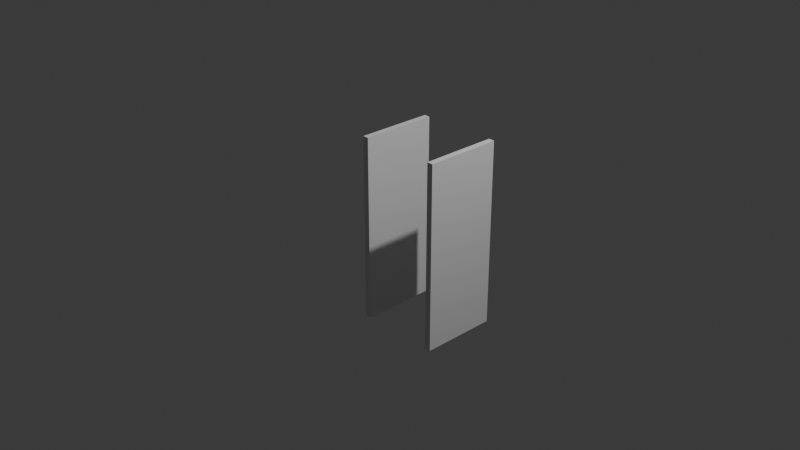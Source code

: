 # Source: estante_de_ba_o.blend  (saved by Blender 4.3.34; exported with 4.5.12 LTS)
import bpy
from mathutils import Matrix  # noqa: F401  (used for matrix-valued properties, if any)

bpy.ops.wm.read_factory_settings(use_empty=True)
scene = bpy.context.scene
scene.name = 'Scene'

# ---- collections
col_collection = bpy.data.collections.new('Collection'); scene.collection.children.link(col_collection)

# ---- world
world_world = bpy.data.worlds.new('World'); scene.world = world_world
world_world.use_nodes = True; world_world.node_tree.nodes.clear()
_N = world_world.node_tree.nodes; _L = world_world.node_tree.links
n0 = _N.new('ShaderNodeOutputWorld'); n0.name = 'World Output'; n0.location = (300, 300)
n1 = _N.new('ShaderNodeBackground'); n1.name = 'Background'; n1.location = (10, 300)
n1.inputs[0].default_value = (0.05088, 0.05088, 0.05088, 1.0)
_L.new(n1.outputs[0], n0.inputs[0])
n0.is_active_output = True
world_world.color = (0.05088, 0.05088, 0.05088)
world_world.sun_shadow_jitter_overblur = 0.0

# ---- cameras
cam_camera = bpy.data.cameras.new('Camera')
cam_camera.clip_end = 100.0
cam_camera.ortho_scale = 7.314

# ---- lights
light_light = bpy.data.lights.new('Light', 'POINT')
light_light.energy = 1000.0
light_light.shadow_soft_size = 0.1

# ---- meshes
me_cube_001 = bpy.data.meshes.new('Cube.001')
me_cube_001.from_pydata([(-1.0, -1.0, -1.0), (-1.0, -1.0, 1.0), (-1.0, 1.0, -1.0), (-1.0, 1.0, 1.0), (1.0, -1.0, -1.0), (1.0, -1.0, 1.0), (1.0, 1.0, -1.0), (1.0, 1.0, 1.0)], [], [(0, 1, 3, 2), (2, 3, 7, 6), (6, 7, 5, 4), (4, 5, 1, 0), (2, 6, 4, 0), (7, 3, 1, 5)])
_uv = me_cube_001.uv_layers.new(name='UVMap')
_uv.uv.foreach_set('vector', [0.375, 0.0, 0.625, 0.0, 0.625, 0.25, 0.375, 0.25, 0.375, 0.25, 0.625, 0.25, 0.625, 0.5, 0.375, 0.5, 0.375, 0.5, 0.625, 0.5, 0.625, 0.75, 0.375, 0.75, 0.375, 0.75, 0.625, 0.75, 0.625, 1.0, 0.375, 1.0, 0.125, 0.5, 0.375, 0.5, 0.375, 0.75, 0.125, 0.75, 0.625, 0.5, 0.875, 0.5, 0.875, 0.75, 0.625, 0.75])
me_cube_001.update()
me_cube_002 = bpy.data.meshes.new('Cube.002')
me_cube_002.from_pydata([(-1.0, -1.0, -1.0), (-1.0, -1.0, 1.0), (-1.0, 1.0, -1.0), (-1.0, 1.0, 1.0), (1.0, -1.0, -1.0), (1.0, -1.0, 1.0), (1.0, 1.0, -1.0), (1.0, 1.0, 1.0)], [], [(0, 1, 3, 2), (2, 3, 7, 6), (6, 7, 5, 4), (4, 5, 1, 0), (2, 6, 4, 0), (7, 3, 1, 5)])
_uv = me_cube_002.uv_layers.new(name='UVMap')
_uv.uv.foreach_set('vector', [0.375, 0.0, 0.625, 0.0, 0.625, 0.25, 0.375, 0.25, 0.375, 0.25, 0.625, 0.25, 0.625, 0.5, 0.375, 0.5, 0.375, 0.5, 0.625, 0.5, 0.625, 0.75, 0.375, 0.75, 0.375, 0.75, 0.625, 0.75, 0.625, 1.0, 0.375, 1.0, 0.125, 0.5, 0.375, 0.5, 0.375, 0.75, 0.125, 0.75, 0.625, 0.5, 0.875, 0.5, 0.875, 0.75, 0.625, 0.75])
me_cube_002.update()

# ---- objects
ob_light = bpy.data.objects.new('Light', light_light)
ob_camera = bpy.data.objects.new('Camera', cam_camera)
ob_cube = bpy.data.objects.new('Cube', me_cube_001)
ob_cube_001 = bpy.data.objects.new('Cube.001', me_cube_002)

# ---- transforms, parenting, visibility, modifiers, constraints
ob_light.location = (4.076, 1.005, 5.904)
ob_light.rotation_euler = (0.6503, 0.05522, 1.866)
ob_light.lock_rotations_4d = False
ob_light.empty_display_type = 'ARROWS'
ob_light.color = (0.0, 0.0, 0.0, 0.0)
ob_light.lineart.crease_threshold = 0.0
ob_camera.location = (7.359, -6.926, 4.958)
ob_camera.rotation_euler = (1.109, 0.0, 0.8149)
ob_camera.lock_rotations_4d = False
ob_camera.empty_display_type = 'ARROWS'
ob_camera.color = (0.0, 0.0, 0.0, 0.0)
ob_camera.display_type = 'WIRE'
ob_camera.lineart.crease_threshold = 0.0
ob_cube.location = (-0.03038, 0.0, 0.0)
ob_cube.scale = (0.03191, 0.4103, 0.9943)
ob_cube_001.location = (0.8394, 0.0, 0.0)
ob_cube_001.scale = (0.03191, 0.4103, 0.9943)

# ---- collection membership
col_collection.objects.link(ob_light)
col_collection.objects.link(ob_camera)
col_collection.objects.link(ob_cube)
col_collection.objects.link(ob_cube_001)

# ---- scene / render settings (as saved in the file)
scene.camera = ob_camera
scene.frame_start = 1; scene.frame_end = 250; scene.frame_set(1)
scene.render.engine = 'BLENDER_EEVEE_NEXT'
bpy.context.view_layer.update()
